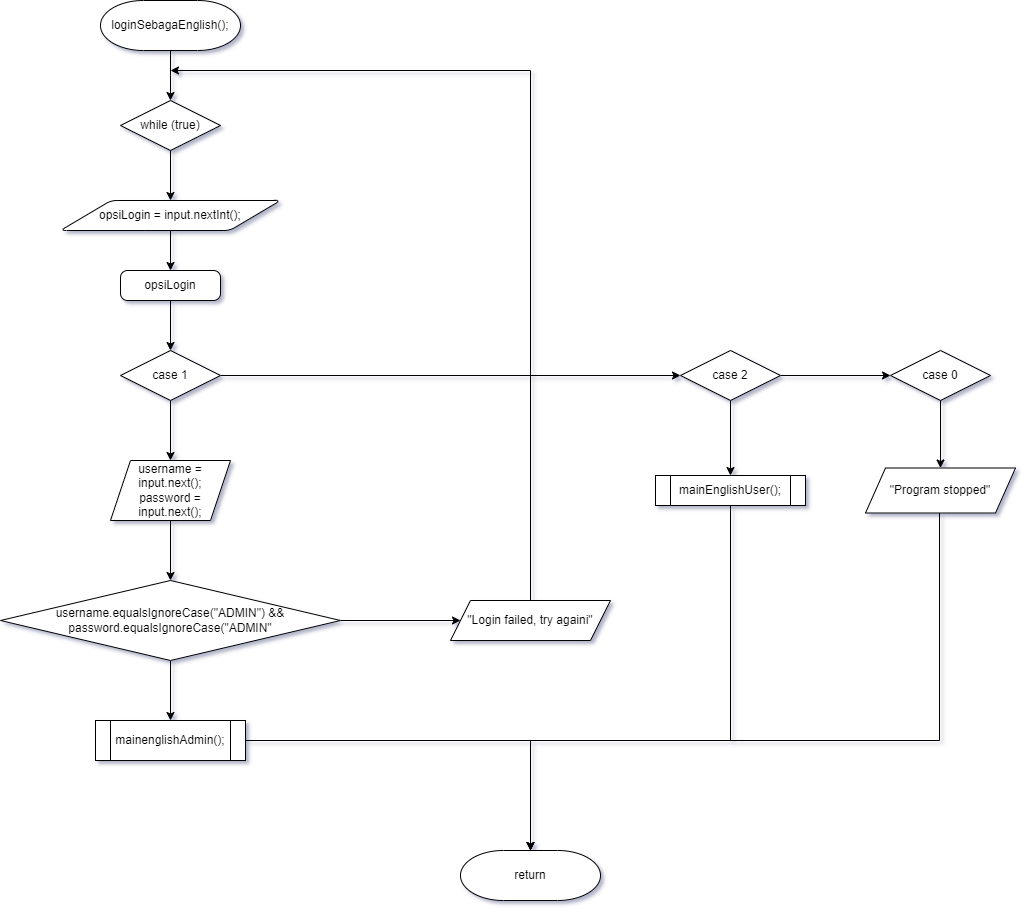

The diagram above was exported from draw.io. Its source (the exported page's mxGraphModel, read from the mxfile embedded in the PNG):
<mxGraphModel dx="1257" dy="506" grid="1" gridSize="10" guides="1" tooltips="1" connect="1" arrows="1" fold="1" page="1" pageScale="1" pageWidth="850" pageHeight="1100" math="0" shadow="0">
  <root>
    <mxCell id="0" />
    <mxCell id="1" parent="0" />
    <mxCell id="O2kGbmSMVJopWmKUICdc-2" style="edgeStyle=orthogonalEdgeStyle;rounded=0;orthogonalLoop=1;jettySize=auto;html=1;" edge="1" parent="1" source="O2kGbmSMVJopWmKUICdc-1">
      <mxGeometry relative="1" as="geometry">
        <mxPoint x="99.99999999999989" y="130" as="targetPoint" />
      </mxGeometry>
    </mxCell>
    <mxCell id="O2kGbmSMVJopWmKUICdc-1" value="loginSebagaEnglish();" style="strokeWidth=1;html=1;shape=mxgraph.flowchart.terminator;whiteSpace=wrap;" vertex="1" parent="1">
      <mxGeometry x="30" y="30" width="140" height="50" as="geometry" />
    </mxCell>
    <mxCell id="O2kGbmSMVJopWmKUICdc-4" style="edgeStyle=orthogonalEdgeStyle;rounded=0;orthogonalLoop=1;jettySize=auto;html=1;" edge="1" parent="1" source="O2kGbmSMVJopWmKUICdc-3" target="O2kGbmSMVJopWmKUICdc-7">
      <mxGeometry relative="1" as="geometry">
        <mxPoint x="100" y="230" as="targetPoint" />
        <Array as="points" />
      </mxGeometry>
    </mxCell>
    <mxCell id="O2kGbmSMVJopWmKUICdc-3" value="while (true)" style="strokeWidth=1;html=1;shape=mxgraph.flowchart.decision;whiteSpace=wrap;" vertex="1" parent="1">
      <mxGeometry x="50" y="130" width="100" height="50" as="geometry" />
    </mxCell>
    <mxCell id="O2kGbmSMVJopWmKUICdc-9" style="edgeStyle=orthogonalEdgeStyle;rounded=0;orthogonalLoop=1;jettySize=auto;html=1;" edge="1" parent="1" source="O2kGbmSMVJopWmKUICdc-6" target="O2kGbmSMVJopWmKUICdc-10">
      <mxGeometry relative="1" as="geometry">
        <mxPoint x="100" y="390" as="targetPoint" />
      </mxGeometry>
    </mxCell>
    <mxCell id="O2kGbmSMVJopWmKUICdc-6" value="opsiLogin" style="rounded=1;whiteSpace=wrap;html=1;absoluteArcSize=1;arcSize=14;strokeWidth=1;" vertex="1" parent="1">
      <mxGeometry x="50" y="300" width="100" height="30" as="geometry" />
    </mxCell>
    <mxCell id="O2kGbmSMVJopWmKUICdc-8" value="" style="edgeStyle=orthogonalEdgeStyle;rounded=0;orthogonalLoop=1;jettySize=auto;html=1;" edge="1" parent="1" source="O2kGbmSMVJopWmKUICdc-7" target="O2kGbmSMVJopWmKUICdc-6">
      <mxGeometry relative="1" as="geometry" />
    </mxCell>
    <mxCell id="O2kGbmSMVJopWmKUICdc-7" value="opsiLogin = input.nextInt();" style="shape=parallelogram;html=1;strokeWidth=1;perimeter=parallelogramPerimeter;whiteSpace=wrap;rounded=1;arcSize=12;size=0.23;" vertex="1" parent="1">
      <mxGeometry x="-10" y="230" width="220" height="30" as="geometry" />
    </mxCell>
    <mxCell id="O2kGbmSMVJopWmKUICdc-12" value="" style="edgeStyle=orthogonalEdgeStyle;rounded=0;orthogonalLoop=1;jettySize=auto;html=1;" edge="1" parent="1" source="O2kGbmSMVJopWmKUICdc-10" target="O2kGbmSMVJopWmKUICdc-11">
      <mxGeometry relative="1" as="geometry" />
    </mxCell>
    <mxCell id="O2kGbmSMVJopWmKUICdc-19" style="edgeStyle=orthogonalEdgeStyle;rounded=0;orthogonalLoop=1;jettySize=auto;html=1;exitX=1;exitY=0.5;exitDx=0;exitDy=0;exitPerimeter=0;" edge="1" parent="1" source="O2kGbmSMVJopWmKUICdc-10" target="O2kGbmSMVJopWmKUICdc-20">
      <mxGeometry relative="1" as="geometry">
        <mxPoint x="610" y="405" as="targetPoint" />
        <Array as="points" />
      </mxGeometry>
    </mxCell>
    <mxCell id="O2kGbmSMVJopWmKUICdc-10" value="case 1" style="strokeWidth=1;html=1;shape=mxgraph.flowchart.decision;whiteSpace=wrap;" vertex="1" parent="1">
      <mxGeometry x="50" y="380" width="100" height="50" as="geometry" />
    </mxCell>
    <mxCell id="O2kGbmSMVJopWmKUICdc-14" value="" style="edgeStyle=orthogonalEdgeStyle;rounded=0;orthogonalLoop=1;jettySize=auto;html=1;" edge="1" parent="1" source="O2kGbmSMVJopWmKUICdc-11" target="O2kGbmSMVJopWmKUICdc-13">
      <mxGeometry relative="1" as="geometry" />
    </mxCell>
    <mxCell id="O2kGbmSMVJopWmKUICdc-11" value="username = input.next();&lt;br&gt;password = input.next();" style="shape=parallelogram;perimeter=parallelogramPerimeter;whiteSpace=wrap;html=1;fixedSize=1;strokeWidth=1;" vertex="1" parent="1">
      <mxGeometry x="40" y="490" width="120" height="60" as="geometry" />
    </mxCell>
    <mxCell id="O2kGbmSMVJopWmKUICdc-16" value="" style="edgeStyle=orthogonalEdgeStyle;rounded=0;orthogonalLoop=1;jettySize=auto;html=1;" edge="1" parent="1" source="O2kGbmSMVJopWmKUICdc-13" target="O2kGbmSMVJopWmKUICdc-15">
      <mxGeometry relative="1" as="geometry" />
    </mxCell>
    <mxCell id="O2kGbmSMVJopWmKUICdc-18" value="" style="edgeStyle=orthogonalEdgeStyle;rounded=0;orthogonalLoop=1;jettySize=auto;html=1;" edge="1" parent="1" source="O2kGbmSMVJopWmKUICdc-13" target="O2kGbmSMVJopWmKUICdc-17">
      <mxGeometry relative="1" as="geometry" />
    </mxCell>
    <mxCell id="O2kGbmSMVJopWmKUICdc-13" value="username.equalsIgnoreCase(&quot;ADMIN&quot;) &amp;amp;&amp;amp; password.equalsIgnoreCase(&quot;ADMIN&quot;" style="rhombus;whiteSpace=wrap;html=1;strokeWidth=1;" vertex="1" parent="1">
      <mxGeometry x="-70" y="610" width="340" height="80" as="geometry" />
    </mxCell>
    <mxCell id="O2kGbmSMVJopWmKUICdc-29" style="edgeStyle=orthogonalEdgeStyle;rounded=0;orthogonalLoop=1;jettySize=auto;html=1;" edge="1" parent="1" source="O2kGbmSMVJopWmKUICdc-15" target="O2kGbmSMVJopWmKUICdc-27">
      <mxGeometry relative="1" as="geometry" />
    </mxCell>
    <mxCell id="O2kGbmSMVJopWmKUICdc-15" value="mainenglishAdmin();" style="shape=process;whiteSpace=wrap;html=1;backgroundOutline=1;strokeWidth=1;" vertex="1" parent="1">
      <mxGeometry x="25" y="750" width="150" height="40" as="geometry" />
    </mxCell>
    <mxCell id="O2kGbmSMVJopWmKUICdc-28" style="edgeStyle=orthogonalEdgeStyle;rounded=0;orthogonalLoop=1;jettySize=auto;html=1;exitX=0.5;exitY=0;exitDx=0;exitDy=0;" edge="1" parent="1" source="O2kGbmSMVJopWmKUICdc-17">
      <mxGeometry relative="1" as="geometry">
        <mxPoint x="460" y="670.0000000000001" as="sourcePoint" />
        <mxPoint x="100" y="100" as="targetPoint" />
        <Array as="points">
          <mxPoint x="460" y="100" />
        </Array>
      </mxGeometry>
    </mxCell>
    <mxCell id="O2kGbmSMVJopWmKUICdc-17" value="&quot;Login failed, try againi&quot;" style="shape=parallelogram;perimeter=parallelogramPerimeter;whiteSpace=wrap;html=1;fixedSize=1;strokeWidth=1;" vertex="1" parent="1">
      <mxGeometry x="380" y="630" width="160" height="40" as="geometry" />
    </mxCell>
    <mxCell id="O2kGbmSMVJopWmKUICdc-22" value="" style="edgeStyle=orthogonalEdgeStyle;rounded=0;orthogonalLoop=1;jettySize=auto;html=1;" edge="1" parent="1" source="O2kGbmSMVJopWmKUICdc-20" target="O2kGbmSMVJopWmKUICdc-21">
      <mxGeometry relative="1" as="geometry" />
    </mxCell>
    <mxCell id="O2kGbmSMVJopWmKUICdc-24" value="" style="edgeStyle=orthogonalEdgeStyle;rounded=0;orthogonalLoop=1;jettySize=auto;html=1;" edge="1" parent="1" source="O2kGbmSMVJopWmKUICdc-20" target="O2kGbmSMVJopWmKUICdc-23">
      <mxGeometry relative="1" as="geometry" />
    </mxCell>
    <mxCell id="O2kGbmSMVJopWmKUICdc-20" value="case 2" style="strokeWidth=1;html=1;shape=mxgraph.flowchart.decision;whiteSpace=wrap;" vertex="1" parent="1">
      <mxGeometry x="610" y="380" width="100" height="50" as="geometry" />
    </mxCell>
    <mxCell id="O2kGbmSMVJopWmKUICdc-21" value="mainEnglishUser();" style="shape=process;whiteSpace=wrap;html=1;backgroundOutline=1;strokeWidth=1;" vertex="1" parent="1">
      <mxGeometry x="585" y="505" width="150" height="30" as="geometry" />
    </mxCell>
    <mxCell id="O2kGbmSMVJopWmKUICdc-26" value="" style="edgeStyle=orthogonalEdgeStyle;rounded=0;orthogonalLoop=1;jettySize=auto;html=1;" edge="1" parent="1" source="O2kGbmSMVJopWmKUICdc-23" target="O2kGbmSMVJopWmKUICdc-25">
      <mxGeometry relative="1" as="geometry" />
    </mxCell>
    <mxCell id="O2kGbmSMVJopWmKUICdc-23" value="case 0" style="strokeWidth=1;html=1;shape=mxgraph.flowchart.decision;whiteSpace=wrap;" vertex="1" parent="1">
      <mxGeometry x="820" y="380" width="100" height="50" as="geometry" />
    </mxCell>
    <mxCell id="O2kGbmSMVJopWmKUICdc-31" style="edgeStyle=orthogonalEdgeStyle;rounded=0;orthogonalLoop=1;jettySize=auto;html=1;" edge="1" parent="1" target="O2kGbmSMVJopWmKUICdc-27">
      <mxGeometry relative="1" as="geometry">
        <mxPoint x="459" y="880" as="targetPoint" />
        <mxPoint x="868.9999999999998" y="542.5" as="sourcePoint" />
        <Array as="points">
          <mxPoint x="869" y="770" />
          <mxPoint x="460" y="770" />
        </Array>
      </mxGeometry>
    </mxCell>
    <mxCell id="O2kGbmSMVJopWmKUICdc-25" value="&quot;Program stopped&quot;" style="shape=parallelogram;perimeter=parallelogramPerimeter;whiteSpace=wrap;html=1;fixedSize=1;strokeWidth=1;" vertex="1" parent="1">
      <mxGeometry x="795" y="497.5" width="150" height="45" as="geometry" />
    </mxCell>
    <mxCell id="O2kGbmSMVJopWmKUICdc-27" value="return" style="strokeWidth=1;html=1;shape=mxgraph.flowchart.terminator;whiteSpace=wrap;" vertex="1" parent="1">
      <mxGeometry x="390" y="880" width="140" height="50" as="geometry" />
    </mxCell>
    <mxCell id="O2kGbmSMVJopWmKUICdc-30" style="edgeStyle=orthogonalEdgeStyle;rounded=0;orthogonalLoop=1;jettySize=auto;html=1;entryX=0.5;entryY=0;entryDx=0;entryDy=0;entryPerimeter=0;exitX=0.5;exitY=1;exitDx=0;exitDy=0;" edge="1" parent="1">
      <mxGeometry relative="1" as="geometry">
        <mxPoint x="660" y="535" as="sourcePoint" />
        <mxPoint x="460" y="880" as="targetPoint" />
        <Array as="points">
          <mxPoint x="660" y="770" />
          <mxPoint x="460" y="770" />
        </Array>
      </mxGeometry>
    </mxCell>
  </root>
</mxGraphModel>